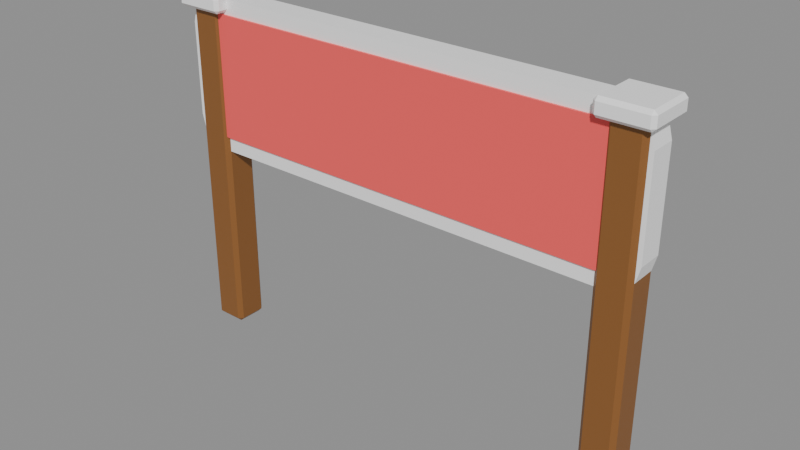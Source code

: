 # Source: plot_sign.blend  (saved by Blender 5.0.119; exported with 4.5.12 LTS)
import bpy
from mathutils import Matrix  # noqa: F401  (used for matrix-valued properties, if any)

bpy.ops.wm.read_factory_settings(use_empty=True)
scene = bpy.context.scene
scene.name = 'Scene'

# ---- materials (node trees are filled in below, after node groups)
mat_8a5a2b = bpy.data.materials.new('#8a5a2b')
mat_8a5a2b.diffuse_color = (0.2542, 0.1022, 0.02416, 1.0)
mat_ffffff = bpy.data.materials.new('#ffffff')
mat_ffffff.diffuse_color = (1.0, 1.0, 1.0, 1.0)
mat_ff5a5a = bpy.data.materials.new('#ff5a5a')
mat_ff5a5a.diffuse_color = (1.0, 0.1022, 0.1022, 1.0)

# ---- material node trees
mat_8a5a2b.use_nodes = True; mat_8a5a2b.node_tree.nodes.clear()
_N = mat_8a5a2b.node_tree.nodes; _L = mat_8a5a2b.node_tree.links
n0 = _N.new('ShaderNodeBsdfPrincipled'); n0.name = 'Principled BSDF'; n0.location = (-200, 100)
n0.inputs[0].default_value = (0.2542, 0.1022, 0.02416, 1.0)
n1 = _N.new('ShaderNodeOutputMaterial'); n1.name = 'Material Output'; n1.location = (200, 100)
_L.new(n0.outputs[0], n1.inputs[0])
n1.is_active_output = True
mat_ffffff.use_nodes = True; mat_ffffff.node_tree.nodes.clear()
_N = mat_ffffff.node_tree.nodes; _L = mat_ffffff.node_tree.links
n0 = _N.new('ShaderNodeBsdfPrincipled'); n0.name = 'Principled BSDF'; n0.location = (-200, 100)
n0.inputs[0].default_value = (1.0, 1.0, 1.0, 1.0)
n1 = _N.new('ShaderNodeOutputMaterial'); n1.name = 'Material Output'; n1.location = (200, 100)
_L.new(n0.outputs[0], n1.inputs[0])
n1.is_active_output = True
mat_ff5a5a.use_nodes = True; mat_ff5a5a.node_tree.nodes.clear()
_N = mat_ff5a5a.node_tree.nodes; _L = mat_ff5a5a.node_tree.links
n0 = _N.new('ShaderNodeBsdfPrincipled'); n0.name = 'Principled BSDF'; n0.location = (-200, 100)
n0.inputs[0].default_value = (1.0, 0.1022, 0.1022, 1.0)
n1 = _N.new('ShaderNodeOutputMaterial'); n1.name = 'Material Output'; n1.location = (200, 100)
_L.new(n0.outputs[0], n1.inputs[0])
n1.is_active_output = True

# ---- meshes
me_cube = bpy.data.meshes.new('Cube')
me_cube.from_pydata([(-5.6, -0.4, 0.0), (-5.6, -0.4, 8.0), (-5.6, 0.4, 0.0), (-5.6, 0.4, 8.0), (-4.8, -0.4, 0.0), (-4.8, -0.4, 8.0), (-4.8, 0.4, 0.0), (-4.8, 0.4, 8.0)], [], [(0, 1, 3, 2), (2, 3, 7, 6), (6, 7, 5, 4), (4, 5, 1, 0), (2, 6, 4, 0), (7, 3, 1, 5)])
_uv = me_cube.uv_layers.new(name='UVMap')
_uv.uv.foreach_set('vector', [0.375, 0.0, 0.625, 0.0, 0.625, 0.25, 0.375, 0.25, 0.375, 0.25, 0.625, 0.25, 0.625, 0.5, 0.375, 0.5, 0.375, 0.5, 0.625, 0.5, 0.625, 0.75, 0.375, 0.75, 0.375, 0.75, 0.625, 0.75, 0.625, 1.0, 0.375, 1.0, 0.125, 0.5, 0.375, 0.5, 0.375, 0.75, 0.125, 0.75, 0.625, 0.5, 0.875, 0.5, 0.875, 0.75, 0.625, 0.75])
me_cube.materials.append(mat_8a5a2b)
me_cube.update()
me_cube_001 = bpy.data.meshes.new('Cube.001')
me_cube_001.from_pydata([(-5.8, -0.6, 7.9), (-5.8, -0.6, 8.3), (-5.8, 0.6, 7.9), (-5.8, 0.6, 8.3), (-4.6, -0.6, 7.9), (-4.6, -0.6, 8.3), (-4.6, 0.6, 7.9), (-4.6, 0.6, 8.3)], [], [(0, 1, 3, 2), (2, 3, 7, 6), (6, 7, 5, 4), (4, 5, 1, 0), (2, 6, 4, 0), (7, 3, 1, 5)])
_uv = me_cube_001.uv_layers.new(name='UVMap')
_uv.uv.foreach_set('vector', [0.375, 0.0, 0.625, 0.0, 0.625, 0.25, 0.375, 0.25, 0.375, 0.25, 0.625, 0.25, 0.625, 0.5, 0.375, 0.5, 0.375, 0.5, 0.625, 0.5, 0.625, 0.75, 0.375, 0.75, 0.375, 0.75, 0.625, 0.75, 0.625, 1.0, 0.375, 1.0, 0.125, 0.5, 0.375, 0.5, 0.375, 0.75, 0.125, 0.75, 0.625, 0.5, 0.875, 0.5, 0.875, 0.75, 0.625, 0.75])
me_cube_001.materials.append(mat_ffffff)
me_cube_001.update()
me_cube_002 = bpy.data.meshes.new('Cube.002')
me_cube_002.from_pydata([(4.8, -0.4, 0.0), (4.8, -0.4, 8.0), (4.8, 0.4, 0.0), (4.8, 0.4, 8.0), (5.6, -0.4, 0.0), (5.6, -0.4, 8.0), (5.6, 0.4, 0.0), (5.6, 0.4, 8.0)], [], [(0, 1, 3, 2), (2, 3, 7, 6), (6, 7, 5, 4), (4, 5, 1, 0), (2, 6, 4, 0), (7, 3, 1, 5)])
_uv = me_cube_002.uv_layers.new(name='UVMap')
_uv.uv.foreach_set('vector', [0.375, 0.0, 0.625, 0.0, 0.625, 0.25, 0.375, 0.25, 0.375, 0.25, 0.625, 0.25, 0.625, 0.5, 0.375, 0.5, 0.375, 0.5, 0.625, 0.5, 0.625, 0.75, 0.375, 0.75, 0.375, 0.75, 0.625, 0.75, 0.625, 1.0, 0.375, 1.0, 0.125, 0.5, 0.375, 0.5, 0.375, 0.75, 0.125, 0.75, 0.625, 0.5, 0.875, 0.5, 0.875, 0.75, 0.625, 0.75])
me_cube_002.materials.append(mat_8a5a2b)
me_cube_002.update()
me_cube_003 = bpy.data.meshes.new('Cube.003')
me_cube_003.from_pydata([(4.6, -0.6, 7.9), (4.6, -0.6, 8.3), (4.6, 0.6, 7.9), (4.6, 0.6, 8.3), (5.8, -0.6, 7.9), (5.8, -0.6, 8.3), (5.8, 0.6, 7.9), (5.8, 0.6, 8.3)], [], [(0, 1, 3, 2), (2, 3, 7, 6), (6, 7, 5, 4), (4, 5, 1, 0), (2, 6, 4, 0), (7, 3, 1, 5)])
_uv = me_cube_003.uv_layers.new(name='UVMap')
_uv.uv.foreach_set('vector', [0.375, 0.0, 0.625, 0.0, 0.625, 0.25, 0.375, 0.25, 0.375, 0.25, 0.625, 0.25, 0.625, 0.5, 0.375, 0.5, 0.375, 0.5, 0.625, 0.5, 0.625, 0.75, 0.375, 0.75, 0.375, 0.75, 0.625, 0.75, 0.625, 1.0, 0.375, 1.0, 0.125, 0.5, 0.375, 0.5, 0.375, 0.75, 0.125, 0.75, 0.625, 0.5, 0.875, 0.5, 0.875, 0.75, 0.625, 0.75])
me_cube_003.materials.append(mat_ffffff)
me_cube_003.update()
me_prism = bpy.data.meshes.new('prism')
me_prism.from_pydata([(5.7, -0.3, 1.1), (5.606, -0.3, 1.45), (5.35, -0.3, 1.706), (5.0, -0.3, 1.8), (-5.0, -0.3, 1.8), (-5.35, -0.3, 1.706), (-5.606, -0.3, 1.45), (-5.7, -0.3, 1.1), (-5.7, -0.3, -1.1), (-5.606, -0.3, -1.45), (-5.35, -0.3, -1.706), (-5.0, -0.3, -1.8), (5.0, -0.3, -1.8), (5.35, -0.3, -1.706), (5.606, -0.3, -1.45), (5.7, -0.3, -1.1), (5.7, 0.3, 1.1), (5.606, 0.3, 1.45), (5.35, 0.3, 1.706), (5.0, 0.3, 1.8), (-5.0, 0.3, 1.8), (-5.35, 0.3, 1.706), (-5.606, 0.3, 1.45), (-5.7, 0.3, 1.1), (-5.7, 0.3, -1.1), (-5.606, 0.3, -1.45), (-5.35, 0.3, -1.706), (-5.0, 0.3, -1.8), (5.0, 0.3, -1.8), (5.35, 0.3, -1.706), (5.606, 0.3, -1.45), (5.7, 0.3, -1.1)], [], [(15, 0, 1, 2, 3, 4, 5, 6, 7, 8, 9, 10, 11, 12, 13, 14), (16, 31, 30, 29, 28, 27, 26, 25, 24, 23, 22, 21, 20, 19, 18, 17), (0, 16, 17, 1), (1, 17, 18, 2), (2, 18, 19, 3), (3, 19, 20, 4), (4, 20, 21, 5), (5, 21, 22, 6), (6, 22, 23, 7), (7, 23, 24, 8), (8, 24, 25, 9), (9, 25, 26, 10), (10, 26, 27, 11), (11, 27, 28, 12), (12, 28, 29, 13), (13, 29, 30, 14), (14, 30, 31, 15), (15, 31, 16, 0)])
me_prism.materials.append(mat_ffffff)
me_prism.update()
me_prism_001 = bpy.data.meshes.new('prism.001')
me_prism_001.from_pydata([(5.3, -0.35, 0.95), (5.233, -0.35, 1.2), (5.05, -0.35, 1.383), (4.8, -0.35, 1.45), (-4.8, -0.35, 1.45), (-5.05, -0.35, 1.383), (-5.233, -0.35, 1.2), (-5.3, -0.35, 0.95), (-5.3, -0.35, -0.95), (-5.233, -0.35, -1.2), (-5.05, -0.35, -1.383), (-4.8, -0.35, -1.45), (4.8, -0.35, -1.45), (5.05, -0.35, -1.383), (5.233, -0.35, -1.2), (5.3, -0.35, -0.95), (5.3, 0.35, 0.95), (5.233, 0.35, 1.2), (5.05, 0.35, 1.383), (4.8, 0.35, 1.45), (-4.8, 0.35, 1.45), (-5.05, 0.35, 1.383), (-5.233, 0.35, 1.2), (-5.3, 0.35, 0.95), (-5.3, 0.35, -0.95), (-5.233, 0.35, -1.2), (-5.05, 0.35, -1.383), (-4.8, 0.35, -1.45), (4.8, 0.35, -1.45), (5.05, 0.35, -1.383), (5.233, 0.35, -1.2), (5.3, 0.35, -0.95)], [], [(15, 0, 1, 2, 3, 4, 5, 6, 7, 8, 9, 10, 11, 12, 13, 14), (16, 31, 30, 29, 28, 27, 26, 25, 24, 23, 22, 21, 20, 19, 18, 17), (0, 16, 17, 1), (1, 17, 18, 2), (2, 18, 19, 3), (3, 19, 20, 4), (4, 20, 21, 5), (5, 21, 22, 6), (6, 22, 23, 7), (7, 23, 24, 8), (8, 24, 25, 9), (9, 25, 26, 10), (10, 26, 27, 11), (11, 27, 28, 12), (12, 28, 29, 13), (13, 29, 30, 14), (14, 30, 31, 15), (15, 31, 16, 0)])
me_prism_001.materials.append(mat_ff5a5a)
me_prism_001.update()

# ---- objects
ob_cube = bpy.data.objects.new('Cube', me_cube)
ob_cube_001 = bpy.data.objects.new('Cube.001', me_cube_001)
ob_cube_002 = bpy.data.objects.new('Cube.002', me_cube_002)
ob_cube_003 = bpy.data.objects.new('Cube.003', me_cube_003)
ob_prism = bpy.data.objects.new('prism', me_prism)
ob_prism_001 = bpy.data.objects.new('prism.001', me_prism_001)

# ---- transforms, parenting, visibility, modifiers, constraints
ob_cube.location = (0.0, 0.0, 0.0)
_m = ob_cube.modifiers.new('bevel', 'BEVEL')
ob_cube_001.location = (0.0, 0.0, 0.0)
_m = ob_cube_001.modifiers.new('bevel', 'BEVEL')
_m.width = 0.08
_m.width_pct = 0.08
ob_cube_002.location = (0.0, 0.0, 0.0)
_m = ob_cube_002.modifiers.new('bevel', 'BEVEL')
ob_cube_003.location = (0.0, 0.0, 0.0)
_m = ob_cube_003.modifiers.new('bevel', 'BEVEL')
_m.width = 0.08
_m.width_pct = 0.08
ob_prism.location = (0.0, 0.0, 6.4)
ob_prism_001.location = (0.0, 0.0, 6.4)

# ---- collection membership
scene.collection.objects.link(ob_cube)
scene.collection.objects.link(ob_cube_001)
scene.collection.objects.link(ob_cube_002)
scene.collection.objects.link(ob_cube_003)
scene.collection.objects.link(ob_prism)
scene.collection.objects.link(ob_prism_001)

# ---- scene / render settings (as saved in the file)
scene.frame_start = 1; scene.frame_end = 250; scene.frame_set(1)
scene.render.engine = 'BLENDER_EEVEE_NEXT'
scene.render.bake_bias = 0.0
scene.render.bake_samples = 0
scene.cycles.sampling_pattern = 'TABULATED_SOBOL'
scene.eevee.use_volume_custom_range = False
bpy.context.view_layer.update()

# ---- added for rendering (the .blend has no active camera and no usable light): camera, sun + grey world if the file has none
cam_auto = bpy.data.cameras.new('AutoCamera')
cam_auto.lens = 50.0
cam_auto.sensor_width = 36.0
cam_auto.clip_end = 1000.0
ob_auto_camera = bpy.data.objects.new('AutoCamera', cam_auto)
scene.collection.objects.link(ob_auto_camera)
ob_auto_camera.location = (13.2436, -15.8924, 14.7449)
ob_auto_camera.rotation_euler = (1.09748, -7.21219e-08, 0.694738)
scene.camera = ob_auto_camera
light_auto_sun = bpy.data.lights.new('AutoSun', 'SUN')
light_auto_sun.energy = 3.0
light_auto_sun.angle = 0.0523599
ob_auto_sun = bpy.data.objects.new('AutoSun', light_auto_sun)
scene.collection.objects.link(ob_auto_sun)
ob_auto_sun.rotation_euler = (0.872665, 0.174533, 0.523599)
if scene.world is None:
    world_auto = bpy.data.worlds.new('AutoWorld')
    world_auto.color = (0.3, 0.3, 0.3)
    scene.world = world_auto
bpy.context.view_layer.update()
